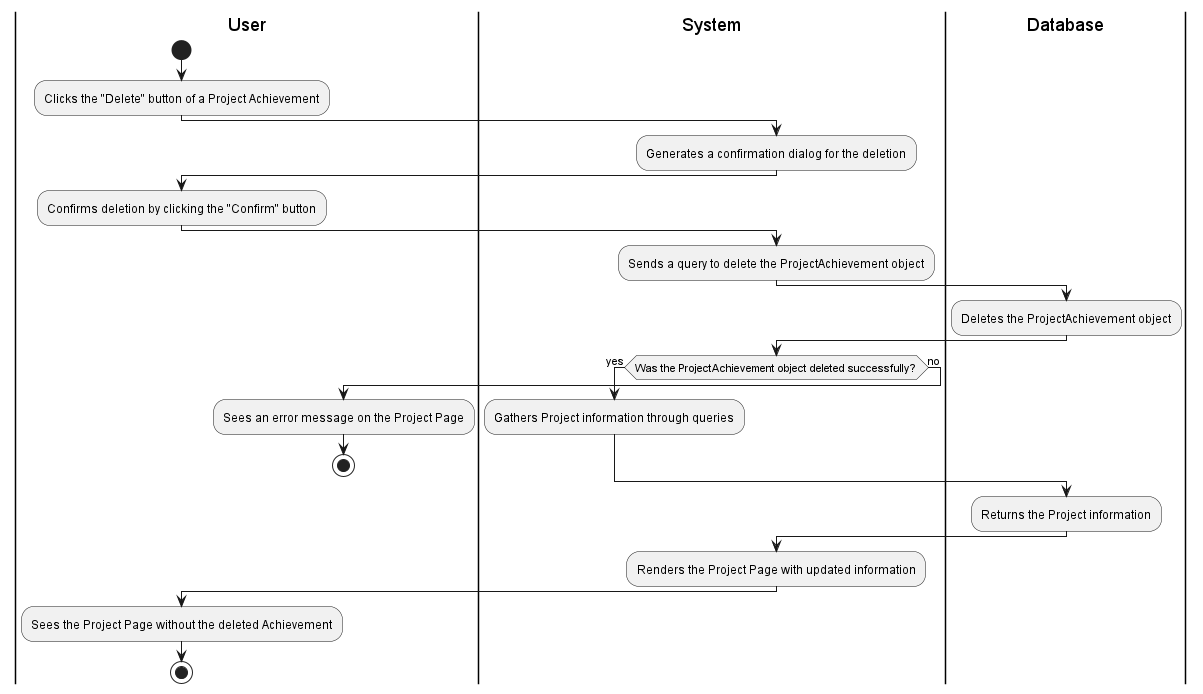

The diagram above was rendered by PlantUML. Its source (embedded in the PNG):
@startuml
|User|
start
:Clicks the "Delete" button of a Project Achievement;

|System|
:Generates a confirmation dialog for the deletion;

|User|
:Confirms deletion by clicking the "Confirm" button;

|System|
:Sends a query to delete the ProjectAchievement object;

|Database|
:Deletes the ProjectAchievement object;

|System|
if (Was the ProjectAchievement object deleted successfully?) then (yes)
    :Gathers Project information through queries;
else (no)
    |User|
    :Sees an error message on the Project Page;
    stop
endif

|Database|
:Returns the Project information;

|System|
:Renders the Project Page with updated information;

|User|
:Sees the Project Page without the deleted Achievement;

stop
@enduml